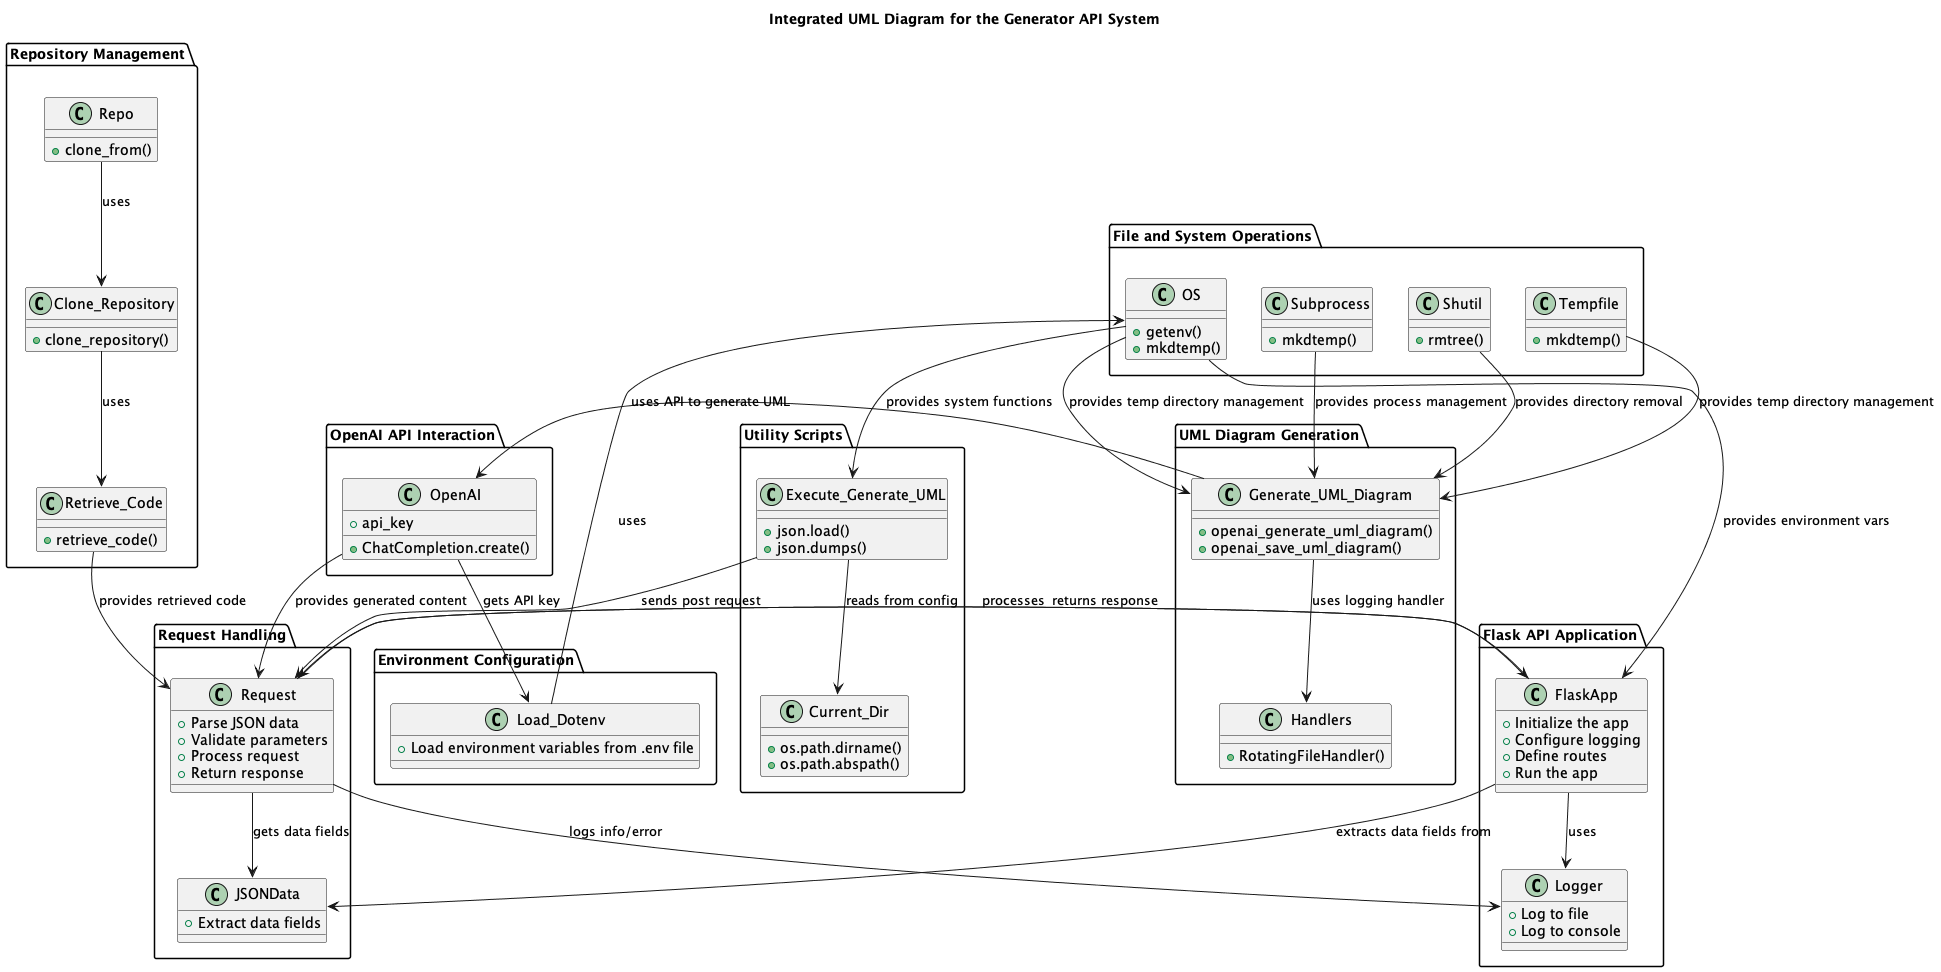

The diagram above was rendered by PlantUML. Its source (embedded in the PNG):
@startuml
title Integrated UML Diagram for the Generator API System

package "Flask API Application" {
    class FlaskApp {
        + Initialize the app
        + Configure logging
        + Define routes
        + Run the app
    }

    class Logger {
        + Log to file
        + Log to console
    }
}

package "Request Handling" {
    class Request {
        + Parse JSON data
        + Validate parameters
        + Process request
        + Return response
    }

    class JSONData {
        + Extract data fields
    }
}

package "OpenAI API Interaction" {
    class OpenAI {
        + api_key
        + ChatCompletion.create()
    }
}

package "Environment Configuration" {
    class Load_Dotenv {
        + Load environment variables from .env file
    }
}

package "Repository Management" {
    class Repo {
        + clone_from()
    }

    class Clone_Repository {
        + clone_repository()
    }

    class Retrieve_Code {
        + retrieve_code()
    }
}

package "UML Diagram Generation" {
    class Generate_UML_Diagram {
        + openai_generate_uml_diagram()
        + openai_save_uml_diagram()
    }

    class Handlers {
        + RotatingFileHandler()
    }
}

package "File and System Operations" {
    class OS {
        + getenv()
        + mkdtemp()
    }

    class Tempfile {
        + mkdtemp()
    }

    class Subprocess {
        + mkdtemp()
    }

    class Shutil {
        + rmtree()
    }
}

package "Utility Scripts" {
    class Execute_Generate_UML {
        + json.load()
        + json.dumps()
    }

    class Current_Dir {
        + os.path.dirname()
        + os.path.abspath()
    }
}

FlaskApp --> Logger : uses
FlaskApp --> Request : processes
FlaskApp --> JSONData : extracts data fields from

Request --> Logger : logs info/error
Request --> JSONData : gets data fields
Request --> FlaskApp : returns response

OpenAI --> Request : provides generated content
OpenAI --> Load_Dotenv : gets API key

Load_Dotenv --> OS : uses

Repo --> Clone_Repository : uses
Clone_Repository --> Retrieve_Code : uses
Retrieve_Code --> Request : provides retrieved code

Generate_UML_Diagram --> Handlers : uses logging handler
Generate_UML_Diagram --> OpenAI : uses API to generate UML

OS --> Execute_Generate_UML : provides system functions
OS --> FlaskApp : provides environment vars
OS --> Generate_UML_Diagram : provides temp directory management

Tempfile --> Generate_UML_Diagram : provides temp directory management
Subprocess --> Generate_UML_Diagram : provides process management
Shutil --> Generate_UML_Diagram : provides directory removal

Execute_Generate_UML --> Current_Dir : reads from config
Execute_Generate_UML --> Request : sends post request

@enduml